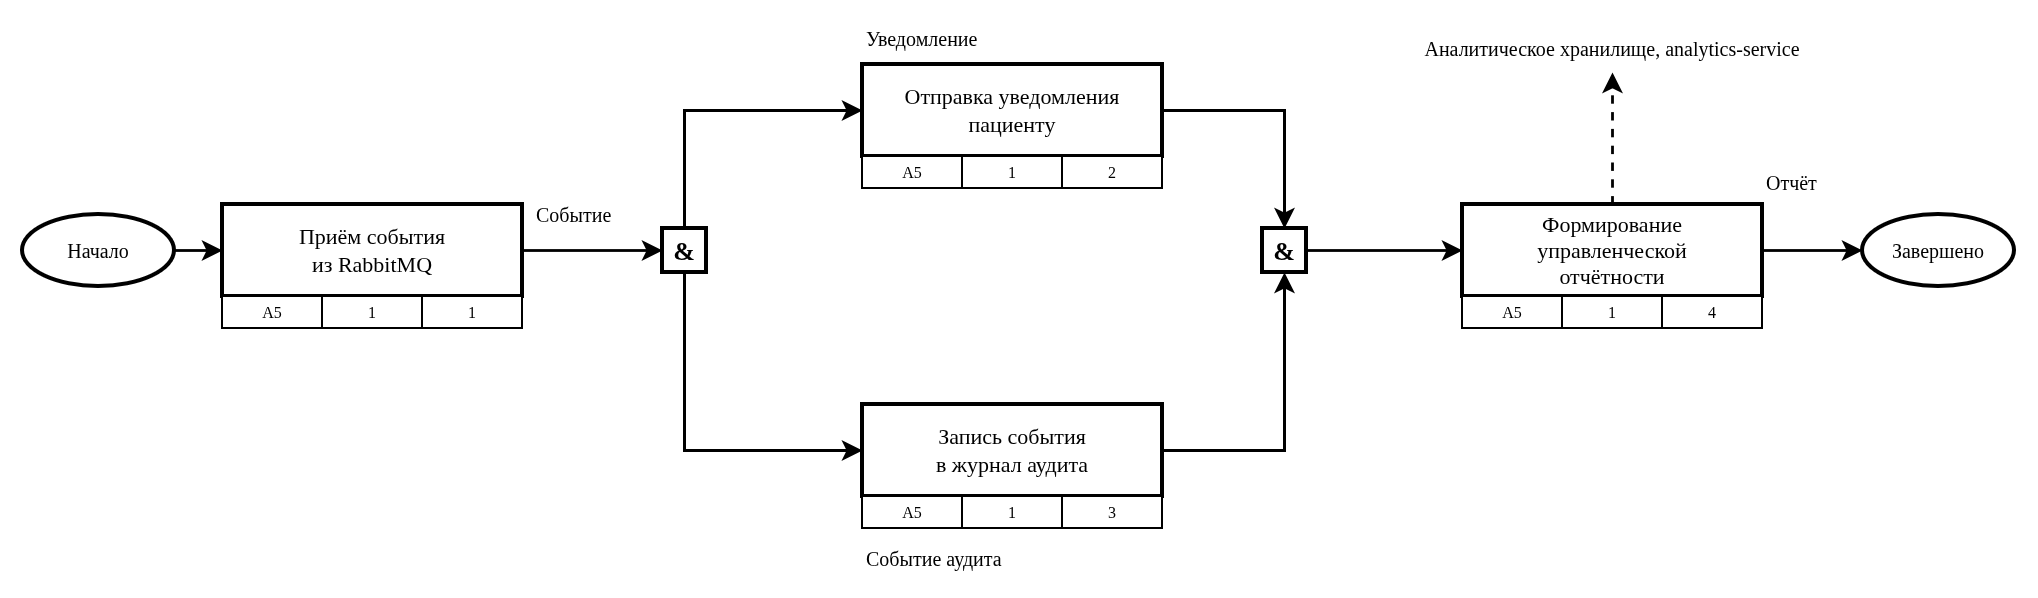

The diagram above was exported from draw.io. Its source (the exported page's mxGraphModel, read from the mxfile embedded in the PNG):
<mxGraphModel dx="1200" dy="600" grid="1" gridSize="10" guides="1" tooltips="1" connect="1" arrows="1" fold="1" page="1" pageScale="1" pageWidth="1100" pageHeight="420" math="0" shadow="0">
  <root>
    <mxCell id="0" />
    <mxCell id="1" parent="0" />
    <mxCell id="s1" value="Начало" style="shape=ellipse;html=1;whiteSpace=wrap;fillColor=#FFFFFF;strokeColor=#000000;strokeWidth=2;align=center;verticalAlign=middle;fontSize=10;fontFamily=Times New Roman;" vertex="1" parent="1">
      <mxGeometry x="20" y="175" width="76" height="36" as="geometry" />
    </mxCell>
    <mxCell id="u2" value="Приём события&lt;br&gt;из RabbitMQ" style="shape=rect;html=1;whiteSpace=wrap;rounded=0;fillColor=#FFFFFF;strokeColor=#000000;strokeWidth=2;align=center;verticalAlign=middle;spacingLeft=6;spacingRight=6;fontSize=11;fontFamily=Times New Roman;" vertex="1" parent="1">
      <mxGeometry x="120" y="170" width="150" height="46" as="geometry" />
    </mxCell>
    <mxCell id="n3" value="A5" style="shape=rect;html=1;whiteSpace=wrap;rounded=0;fillColor=#FFFFFF;strokeColor=#000000;strokeWidth=1;align=center;verticalAlign=middle;fontSize=8;fontFamily=Times New Roman;" vertex="1" parent="1">
      <mxGeometry x="120" y="216" width="50" height="16" as="geometry" />
    </mxCell>
    <mxCell id="n4" value="1" style="shape=rect;html=1;whiteSpace=wrap;rounded=0;fillColor=#FFFFFF;strokeColor=#000000;strokeWidth=1;align=center;verticalAlign=middle;fontSize=8;fontFamily=Times New Roman;" vertex="1" parent="1">
      <mxGeometry x="170" y="216" width="50" height="16" as="geometry" />
    </mxCell>
    <mxCell id="n5" value="1" style="shape=rect;html=1;whiteSpace=wrap;rounded=0;fillColor=#FFFFFF;strokeColor=#000000;strokeWidth=1;align=center;verticalAlign=middle;fontSize=8;fontFamily=Times New Roman;" vertex="1" parent="1">
      <mxGeometry x="220" y="216" width="50" height="16" as="geometry" />
    </mxCell>
    <mxCell id="j6" value="&amp;" style="shape=rect;html=1;whiteSpace=wrap;rounded=0;fillColor=#FFFFFF;strokeColor=#000000;strokeWidth=2;align=center;verticalAlign=middle;fontSize=13;fontStyle=1;fontFamily=Times New Roman;" vertex="1" parent="1">
      <mxGeometry x="340" y="182" width="22" height="22" as="geometry" />
    </mxCell>
    <mxCell id="u7" value="Отправка уведомления&lt;br&gt;пациенту" style="shape=rect;html=1;whiteSpace=wrap;rounded=0;fillColor=#FFFFFF;strokeColor=#000000;strokeWidth=2;align=center;verticalAlign=middle;spacingLeft=6;spacingRight=6;fontSize=11;fontFamily=Times New Roman;" vertex="1" parent="1">
      <mxGeometry x="440" y="100" width="150" height="46" as="geometry" />
    </mxCell>
    <mxCell id="n8" value="A5" style="shape=rect;html=1;whiteSpace=wrap;rounded=0;fillColor=#FFFFFF;strokeColor=#000000;strokeWidth=1;align=center;verticalAlign=middle;fontSize=8;fontFamily=Times New Roman;" vertex="1" parent="1">
      <mxGeometry x="440" y="146" width="50" height="16" as="geometry" />
    </mxCell>
    <mxCell id="n9" value="1" style="shape=rect;html=1;whiteSpace=wrap;rounded=0;fillColor=#FFFFFF;strokeColor=#000000;strokeWidth=1;align=center;verticalAlign=middle;fontSize=8;fontFamily=Times New Roman;" vertex="1" parent="1">
      <mxGeometry x="490" y="146" width="50" height="16" as="geometry" />
    </mxCell>
    <mxCell id="n10" value="2" style="shape=rect;html=1;whiteSpace=wrap;rounded=0;fillColor=#FFFFFF;strokeColor=#000000;strokeWidth=1;align=center;verticalAlign=middle;fontSize=8;fontFamily=Times New Roman;" vertex="1" parent="1">
      <mxGeometry x="540" y="146" width="50" height="16" as="geometry" />
    </mxCell>
    <mxCell id="u11" value="Запись события&lt;br&gt;в журнал аудита" style="shape=rect;html=1;whiteSpace=wrap;rounded=0;fillColor=#FFFFFF;strokeColor=#000000;strokeWidth=2;align=center;verticalAlign=middle;spacingLeft=6;spacingRight=6;fontSize=11;fontFamily=Times New Roman;" vertex="1" parent="1">
      <mxGeometry x="440" y="270" width="150" height="46" as="geometry" />
    </mxCell>
    <mxCell id="n12" value="A5" style="shape=rect;html=1;whiteSpace=wrap;rounded=0;fillColor=#FFFFFF;strokeColor=#000000;strokeWidth=1;align=center;verticalAlign=middle;fontSize=8;fontFamily=Times New Roman;" vertex="1" parent="1">
      <mxGeometry x="440" y="316" width="50" height="16" as="geometry" />
    </mxCell>
    <mxCell id="n13" value="1" style="shape=rect;html=1;whiteSpace=wrap;rounded=0;fillColor=#FFFFFF;strokeColor=#000000;strokeWidth=1;align=center;verticalAlign=middle;fontSize=8;fontFamily=Times New Roman;" vertex="1" parent="1">
      <mxGeometry x="490" y="316" width="50" height="16" as="geometry" />
    </mxCell>
    <mxCell id="n14" value="3" style="shape=rect;html=1;whiteSpace=wrap;rounded=0;fillColor=#FFFFFF;strokeColor=#000000;strokeWidth=1;align=center;verticalAlign=middle;fontSize=8;fontFamily=Times New Roman;" vertex="1" parent="1">
      <mxGeometry x="540" y="316" width="50" height="16" as="geometry" />
    </mxCell>
    <mxCell id="j15" value="&amp;" style="shape=rect;html=1;whiteSpace=wrap;rounded=0;fillColor=#FFFFFF;strokeColor=#000000;strokeWidth=2;align=center;verticalAlign=middle;fontSize=13;fontStyle=1;fontFamily=Times New Roman;" vertex="1" parent="1">
      <mxGeometry x="640" y="182" width="22" height="22" as="geometry" />
    </mxCell>
    <mxCell id="u16" value="Формирование управленческой&lt;br&gt;отчётности" style="shape=rect;html=1;whiteSpace=wrap;rounded=0;fillColor=#FFFFFF;strokeColor=#000000;strokeWidth=2;align=center;verticalAlign=middle;spacingLeft=6;spacingRight=6;fontSize=11;fontFamily=Times New Roman;" vertex="1" parent="1">
      <mxGeometry x="740" y="170" width="150" height="46" as="geometry" />
    </mxCell>
    <mxCell id="n17" value="A5" style="shape=rect;html=1;whiteSpace=wrap;rounded=0;fillColor=#FFFFFF;strokeColor=#000000;strokeWidth=1;align=center;verticalAlign=middle;fontSize=8;fontFamily=Times New Roman;" vertex="1" parent="1">
      <mxGeometry x="740" y="216" width="50" height="16" as="geometry" />
    </mxCell>
    <mxCell id="n18" value="1" style="shape=rect;html=1;whiteSpace=wrap;rounded=0;fillColor=#FFFFFF;strokeColor=#000000;strokeWidth=1;align=center;verticalAlign=middle;fontSize=8;fontFamily=Times New Roman;" vertex="1" parent="1">
      <mxGeometry x="790" y="216" width="50" height="16" as="geometry" />
    </mxCell>
    <mxCell id="n19" value="4" style="shape=rect;html=1;whiteSpace=wrap;rounded=0;fillColor=#FFFFFF;strokeColor=#000000;strokeWidth=1;align=center;verticalAlign=middle;fontSize=8;fontFamily=Times New Roman;" vertex="1" parent="1">
      <mxGeometry x="840" y="216" width="50" height="16" as="geometry" />
    </mxCell>
    <mxCell id="e20" value="Завершено" style="shape=ellipse;html=1;whiteSpace=wrap;fillColor=#FFFFFF;strokeColor=#000000;strokeWidth=2;align=center;verticalAlign=middle;fontSize=10;fontFamily=Times New Roman;" vertex="1" parent="1">
      <mxGeometry x="940" y="175" width="76" height="36" as="geometry" />
    </mxCell>
    <mxCell id="t21" value="Аналитическое хранилище, analytics-service" style="text;html=1;whiteSpace=wrap;fillColor=none;strokeColor=none;align=center;verticalAlign=middle;fontSize=10;fontFamily=Times New Roman;" vertex="1" parent="1">
      <mxGeometry x="715" y="80" width="200" height="24" as="geometry" />
    </mxCell>
    <mxCell id="e22" value="" style="rounded=0;html=1;edgeStyle=none;strokeColor=#000000;strokeWidth=1.4;jumpStyle=none;endArrow=classic;endFill=1;" edge="1" parent="1">
      <mxGeometry relative="1" as="geometry">
        <mxPoint x="96" y="193" as="sourcePoint" />
        <mxPoint x="120" y="193" as="targetPoint" />
      </mxGeometry>
    </mxCell>
    <mxCell id="e23" value="" style="rounded=0;html=1;edgeStyle=none;strokeColor=#000000;strokeWidth=1.4;jumpStyle=none;endArrow=classic;endFill=1;" edge="1" parent="1">
      <mxGeometry relative="1" as="geometry">
        <mxPoint x="270" y="193" as="sourcePoint" />
        <mxPoint x="340" y="193" as="targetPoint" />
      </mxGeometry>
    </mxCell>
    <mxCell id="e24" value="" style="rounded=0;html=1;edgeStyle=none;strokeColor=#000000;strokeWidth=1.4;jumpStyle=none;endArrow=classic;endFill=1;" edge="1" parent="1">
      <mxGeometry relative="1" as="geometry">
        <mxPoint x="351" y="182" as="sourcePoint" />
        <mxPoint x="440" y="123" as="targetPoint" />
        <Array as="points">
          <mxPoint x="351" y="123" />
        </Array>
      </mxGeometry>
    </mxCell>
    <mxCell id="e25" value="" style="rounded=0;html=1;edgeStyle=none;strokeColor=#000000;strokeWidth=1.4;jumpStyle=none;endArrow=classic;endFill=1;" edge="1" parent="1">
      <mxGeometry relative="1" as="geometry">
        <mxPoint x="351" y="204" as="sourcePoint" />
        <mxPoint x="440" y="293" as="targetPoint" />
        <Array as="points">
          <mxPoint x="351" y="293" />
        </Array>
      </mxGeometry>
    </mxCell>
    <mxCell id="e26" value="" style="rounded=0;html=1;edgeStyle=none;strokeColor=#000000;strokeWidth=1.4;jumpStyle=none;endArrow=classic;endFill=1;" edge="1" parent="1">
      <mxGeometry relative="1" as="geometry">
        <mxPoint x="590" y="123" as="sourcePoint" />
        <mxPoint x="651" y="182" as="targetPoint" />
        <Array as="points">
          <mxPoint x="651" y="123" />
        </Array>
      </mxGeometry>
    </mxCell>
    <mxCell id="e27" value="" style="rounded=0;html=1;edgeStyle=none;strokeColor=#000000;strokeWidth=1.4;jumpStyle=none;endArrow=classic;endFill=1;" edge="1" parent="1">
      <mxGeometry relative="1" as="geometry">
        <mxPoint x="590" y="293" as="sourcePoint" />
        <mxPoint x="651" y="204" as="targetPoint" />
        <Array as="points">
          <mxPoint x="651" y="293" />
        </Array>
      </mxGeometry>
    </mxCell>
    <mxCell id="e28" value="" style="rounded=0;html=1;edgeStyle=none;strokeColor=#000000;strokeWidth=1.4;jumpStyle=none;endArrow=classic;endFill=1;" edge="1" parent="1">
      <mxGeometry relative="1" as="geometry">
        <mxPoint x="662" y="193" as="sourcePoint" />
        <mxPoint x="740" y="193" as="targetPoint" />
      </mxGeometry>
    </mxCell>
    <mxCell id="e29" value="" style="rounded=0;html=1;edgeStyle=none;strokeColor=#000000;strokeWidth=1.4;jumpStyle=none;endArrow=classic;endFill=1;" edge="1" parent="1">
      <mxGeometry relative="1" as="geometry">
        <mxPoint x="890" y="193" as="sourcePoint" />
        <mxPoint x="940" y="193" as="targetPoint" />
      </mxGeometry>
    </mxCell>
    <mxCell id="e30" value="" style="rounded=0;html=1;edgeStyle=none;strokeColor=#000000;strokeWidth=1.4;jumpStyle=none;endArrow=classic;endFill=1;dashed=1;" edge="1" parent="1">
      <mxGeometry relative="1" as="geometry">
        <mxPoint x="815" y="170" as="sourcePoint" />
        <mxPoint x="815" y="104" as="targetPoint" />
      </mxGeometry>
    </mxCell>
    <mxCell id="t31" value="Событие" style="text;html=1;whiteSpace=wrap;fillColor=none;strokeColor=none;align=left;verticalAlign=middle;fontSize=10;fontFamily=Times New Roman;" vertex="1" parent="1">
      <mxGeometry x="275" y="166" width="60" height="18" as="geometry" />
    </mxCell>
    <mxCell id="t32" value="Уведомление" style="text;html=1;whiteSpace=wrap;fillColor=none;strokeColor=none;align=left;verticalAlign=middle;fontSize=10;fontFamily=Times New Roman;" vertex="1" parent="1">
      <mxGeometry x="440" y="78" width="120" height="18" as="geometry" />
    </mxCell>
    <mxCell id="t33" value="Событие аудита" style="text;html=1;whiteSpace=wrap;fillColor=none;strokeColor=none;align=left;verticalAlign=middle;fontSize=10;fontFamily=Times New Roman;" vertex="1" parent="1">
      <mxGeometry x="440" y="338" width="140" height="18" as="geometry" />
    </mxCell>
    <mxCell id="t34" value="Отчёт" style="text;html=1;whiteSpace=wrap;fillColor=none;strokeColor=none;align=left;verticalAlign=middle;fontSize=10;fontFamily=Times New Roman;" vertex="1" parent="1">
      <mxGeometry x="890" y="150" width="60" height="18" as="geometry" />
    </mxCell>
  </root>
</mxGraphModel>